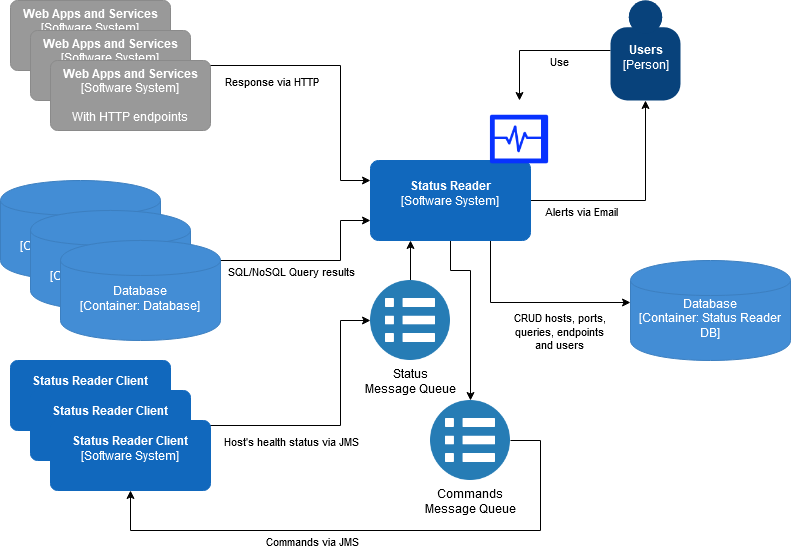

The diagram above was exported from draw.io. Its source (the exported page's mxGraphModel, read from the mxfile embedded in the PNG):
<mxGraphModel dx="1422" dy="763" grid="1" gridSize="10" guides="1" tooltips="1" connect="1" arrows="1" fold="1" page="1" pageScale="1" pageWidth="850" pageHeight="1100" math="0" shadow="0">
  <root>
    <mxCell id="0" />
    <mxCell id="1" parent="0" />
    <mxCell id="eEq2GFO60FCy8IVWtp4U-3" style="edgeStyle=orthogonalEdgeStyle;rounded=0;orthogonalLoop=1;jettySize=auto;html=1;exitX=1;exitY=0.5;exitDx=0;exitDy=0;exitPerimeter=0;entryX=0;entryY=0.25;entryDx=0;entryDy=0;entryPerimeter=0;" parent="1" source="eEq2GFO60FCy8IVWtp4U-8" target="eEq2GFO60FCy8IVWtp4U-2" edge="1">
      <mxGeometry relative="1" as="geometry">
        <Array as="points">
          <mxPoint x="370" y="105" />
          <mxPoint x="370" y="220" />
        </Array>
      </mxGeometry>
    </mxCell>
    <mxCell id="eEq2GFO60FCy8IVWtp4U-4" value="Response via HTTP" style="edgeLabel;html=1;align=center;verticalAlign=middle;resizable=0;points=[];" parent="eEq2GFO60FCy8IVWtp4U-3" vertex="1" connectable="0">
      <mxGeometry x="-0.1068" relative="1" as="geometry">
        <mxPoint x="-52" y="15" as="offset" />
      </mxGeometry>
    </mxCell>
    <object placeholders="1" c4Name="Web Apps and Services" c4Type="Software System" c4Description="With HTTP endpoints" label="&lt;b&gt;%c4Name%&lt;/b&gt;&lt;div&gt;[%c4Type%]&lt;/div&gt;&lt;br&gt;&lt;div&gt;%c4Description%&lt;/div&gt;" id="eEq2GFO60FCy8IVWtp4U-1">
      <mxCell style="rounded=1;whiteSpace=wrap;html=1;labelBackgroundColor=none;fillColor=#999999;fontColor=#ffffff;align=center;arcSize=10;strokeColor=#8A8A8A;metaEdit=1;metaData={&quot;c4Type&quot;:{&quot;editable&quot;:false}};points=[[0.25,0,0],[0.5,0,0],[0.75,0,0],[1,0.25,0],[1,0.5,0],[1,0.75,0],[0.75,1,0],[0.5,1,0],[0.25,1,0],[0,0.75,0],[0,0.5,0],[0,0.25,0]];" parent="1" vertex="1">
        <mxGeometry x="40" y="40" width="160" height="70" as="geometry" />
      </mxCell>
    </object>
    <mxCell id="eEq2GFO60FCy8IVWtp4U-16" style="edgeStyle=orthogonalEdgeStyle;rounded=0;orthogonalLoop=1;jettySize=auto;html=1;exitX=1;exitY=0.5;exitDx=0;exitDy=0;exitPerimeter=0;entryX=0.5;entryY=1;entryDx=0;entryDy=0;entryPerimeter=0;" parent="1" source="eEq2GFO60FCy8IVWtp4U-2" target="eEq2GFO60FCy8IVWtp4U-15" edge="1">
      <mxGeometry relative="1" as="geometry" />
    </mxCell>
    <mxCell id="eEq2GFO60FCy8IVWtp4U-17" value="Alerts via Email" style="edgeLabel;html=1;align=center;verticalAlign=middle;resizable=0;points=[];" parent="eEq2GFO60FCy8IVWtp4U-16" vertex="1" connectable="0">
      <mxGeometry x="-0.0791" y="-3" relative="1" as="geometry">
        <mxPoint x="-49" y="7" as="offset" />
      </mxGeometry>
    </mxCell>
    <mxCell id="eEq2GFO60FCy8IVWtp4U-28" style="edgeStyle=orthogonalEdgeStyle;rounded=0;orthogonalLoop=1;jettySize=auto;html=1;exitX=0.75;exitY=1;exitDx=0;exitDy=0;exitPerimeter=0;entryX=0;entryY=0.42;entryDx=0;entryDy=0;entryPerimeter=0;" parent="1" source="eEq2GFO60FCy8IVWtp4U-2" target="eEq2GFO60FCy8IVWtp4U-26" edge="1">
      <mxGeometry relative="1" as="geometry" />
    </mxCell>
    <mxCell id="eEq2GFO60FCy8IVWtp4U-29" value="CRUD hosts, ports,&lt;br&gt;queries, endpoints&lt;br&gt;and users" style="edgeLabel;html=1;align=center;verticalAlign=middle;resizable=0;points=[];" parent="eEq2GFO60FCy8IVWtp4U-28" vertex="1" connectable="0">
      <mxGeometry x="0.2866" y="-1" relative="1" as="geometry">
        <mxPoint y="27" as="offset" />
      </mxGeometry>
    </mxCell>
    <mxCell id="cuZpxr3jNK3Q4tRqYx5f-4" style="edgeStyle=orthogonalEdgeStyle;rounded=0;orthogonalLoop=1;jettySize=auto;html=1;exitX=0.5;exitY=1;exitDx=0;exitDy=0;exitPerimeter=0;entryX=0.5;entryY=0;entryDx=0;entryDy=0;" edge="1" parent="1" source="eEq2GFO60FCy8IVWtp4U-2" target="cuZpxr3jNK3Q4tRqYx5f-1">
      <mxGeometry relative="1" as="geometry">
        <Array as="points">
          <mxPoint x="480" y="310" />
          <mxPoint x="500" y="310" />
        </Array>
      </mxGeometry>
    </mxCell>
    <object placeholders="1" c4Name="Status Reader" c4Type="Software System" c4Description="" label="&lt;b&gt;%c4Name%&lt;/b&gt;&lt;div&gt;[%c4Type%]&lt;/div&gt;&lt;br&gt;&lt;div&gt;%c4Description%&lt;/div&gt;" id="eEq2GFO60FCy8IVWtp4U-2">
      <mxCell style="rounded=1;whiteSpace=wrap;html=1;labelBackgroundColor=none;fillColor=#1168BD;fontColor=#ffffff;align=center;arcSize=10;strokeColor=#1168BD;metaEdit=1;metaData={&quot;c4Type&quot;:{&quot;editable&quot;:false}};points=[[0.25,0,0],[0.5,0,0],[0.75,0,0],[1,0.25,0],[1,0.5,0],[1,0.75,0],[0.75,1,0],[0.5,1,0],[0.25,1,0],[0,0.75,0],[0,0.5,0],[0,0.25,0]];" parent="1" vertex="1">
        <mxGeometry x="400" y="200" width="160" height="80" as="geometry" />
      </mxCell>
    </object>
    <mxCell id="eEq2GFO60FCy8IVWtp4U-14" style="edgeStyle=orthogonalEdgeStyle;rounded=0;orthogonalLoop=1;jettySize=auto;html=1;exitX=0.5;exitY=0;exitDx=0;exitDy=0;entryX=0.25;entryY=1;entryDx=0;entryDy=0;entryPerimeter=0;" parent="1" source="eEq2GFO60FCy8IVWtp4U-6" target="eEq2GFO60FCy8IVWtp4U-2" edge="1">
      <mxGeometry relative="1" as="geometry" />
    </mxCell>
    <mxCell id="eEq2GFO60FCy8IVWtp4U-6" value="Status&lt;br&gt;Message Queue" style="shape=image;html=1;verticalAlign=top;verticalLabelPosition=bottom;labelBackgroundColor=#ffffff;imageAspect=0;aspect=fixed;image=https://cdn4.iconfinder.com/data/icons/web-ui-color/128/Menu2-128.png" parent="1" vertex="1">
      <mxGeometry x="400" y="320" width="80" height="80" as="geometry" />
    </mxCell>
    <object placeholders="1" c4Name="Status Reader Client" c4Type="Software System" c4Description="" label="&lt;b&gt;%c4Name%&lt;/b&gt;&lt;div&gt;[%c4Type%]&lt;/div&gt;&lt;br&gt;&lt;div&gt;%c4Description%&lt;/div&gt;" id="eEq2GFO60FCy8IVWtp4U-7">
      <mxCell style="rounded=1;whiteSpace=wrap;html=1;labelBackgroundColor=none;fillColor=#1168BD;fontColor=#ffffff;align=center;arcSize=10;strokeColor=#1168BD;metaEdit=1;metaData={&quot;c4Type&quot;:{&quot;editable&quot;:false}};points=[[0.25,0,0],[0.5,0,0],[0.75,0,0],[1,0.25,0],[1,0.5,0],[1,0.75,0],[0.75,1,0],[0.5,1,0],[0.25,1,0],[0,0.75,0],[0,0.5,0],[0,0.25,0]];" parent="1" vertex="1">
        <mxGeometry x="40" y="400" width="160" height="70" as="geometry" />
      </mxCell>
    </object>
    <object placeholders="1" c4Name="Web Apps and Services" c4Type="Software System" c4Description="With HTTP endpoints" label="&lt;b&gt;%c4Name%&lt;/b&gt;&lt;div&gt;[%c4Type%]&lt;/div&gt;&lt;br&gt;&lt;div&gt;%c4Description%&lt;/div&gt;" id="eEq2GFO60FCy8IVWtp4U-8">
      <mxCell style="rounded=1;whiteSpace=wrap;html=1;labelBackgroundColor=none;fillColor=#999999;fontColor=#ffffff;align=center;arcSize=10;strokeColor=#8A8A8A;metaEdit=1;metaData={&quot;c4Type&quot;:{&quot;editable&quot;:false}};points=[[0.25,0,0],[0.5,0,0],[0.75,0,0],[1,0.25,0],[1,0.5,0],[1,0.75,0],[0.75,1,0],[0.5,1,0],[0.25,1,0],[0,0.75,0],[0,0.5,0],[0,0.25,0]];" parent="1" vertex="1">
        <mxGeometry x="60" y="70" width="160" height="70" as="geometry" />
      </mxCell>
    </object>
    <object placeholders="1" c4Name="Web Apps and Services" c4Type="Software System" c4Description="With HTTP endpoints" label="&lt;b&gt;%c4Name%&lt;/b&gt;&lt;div&gt;[%c4Type%]&lt;/div&gt;&lt;br&gt;&lt;div&gt;%c4Description%&lt;/div&gt;" id="eEq2GFO60FCy8IVWtp4U-9">
      <mxCell style="rounded=1;whiteSpace=wrap;html=1;labelBackgroundColor=none;fillColor=#999999;fontColor=#ffffff;align=center;arcSize=10;strokeColor=#8A8A8A;metaEdit=1;metaData={&quot;c4Type&quot;:{&quot;editable&quot;:false}};points=[[0.25,0,0],[0.5,0,0],[0.75,0,0],[1,0.25,0],[1,0.5,0],[1,0.75,0],[0.75,1,0],[0.5,1,0],[0.25,1,0],[0,0.75,0],[0,0.5,0],[0,0.25,0]];" parent="1" vertex="1">
        <mxGeometry x="80" y="100" width="160" height="70" as="geometry" />
      </mxCell>
    </object>
    <object placeholders="1" c4Name="Status Reader Client" c4Type="Software System" c4Description="" label="&lt;b&gt;%c4Name%&lt;/b&gt;&lt;div&gt;[%c4Type%]&lt;/div&gt;&lt;br&gt;&lt;div&gt;%c4Description%&lt;/div&gt;" id="eEq2GFO60FCy8IVWtp4U-10">
      <mxCell style="rounded=1;whiteSpace=wrap;html=1;labelBackgroundColor=none;fillColor=#1168BD;fontColor=#ffffff;align=center;arcSize=10;strokeColor=#1168BD;metaEdit=1;metaData={&quot;c4Type&quot;:{&quot;editable&quot;:false}};points=[[0.25,0,0],[0.5,0,0],[0.75,0,0],[1,0.25,0],[1,0.5,0],[1,0.75,0],[0.75,1,0],[0.5,1,0],[0.25,1,0],[0,0.75,0],[0,0.5,0],[0,0.25,0]];" parent="1" vertex="1">
        <mxGeometry x="60" y="430" width="160" height="70" as="geometry" />
      </mxCell>
    </object>
    <mxCell id="eEq2GFO60FCy8IVWtp4U-12" style="edgeStyle=orthogonalEdgeStyle;rounded=0;orthogonalLoop=1;jettySize=auto;html=1;entryX=0;entryY=0.5;entryDx=0;entryDy=0;exitX=1;exitY=0.5;exitDx=0;exitDy=0;exitPerimeter=0;" parent="1" source="eEq2GFO60FCy8IVWtp4U-10" target="eEq2GFO60FCy8IVWtp4U-6" edge="1">
      <mxGeometry relative="1" as="geometry">
        <Array as="points">
          <mxPoint x="370" y="465" />
          <mxPoint x="370" y="360" />
        </Array>
      </mxGeometry>
    </mxCell>
    <mxCell id="eEq2GFO60FCy8IVWtp4U-13" value="Host's health status via JMS" style="edgeLabel;html=1;align=center;verticalAlign=middle;resizable=0;points=[];" parent="eEq2GFO60FCy8IVWtp4U-12" vertex="1" connectable="0">
      <mxGeometry x="-0.0773" y="1" relative="1" as="geometry">
        <mxPoint x="-31" y="16" as="offset" />
      </mxGeometry>
    </mxCell>
    <object placeholders="1" c4Name="Status Reader Client" c4Type="Software System" c4Description="" label="&lt;b&gt;%c4Name%&lt;/b&gt;&lt;div&gt;[%c4Type%]&lt;/div&gt;&lt;br&gt;&lt;div&gt;%c4Description%&lt;/div&gt;" id="eEq2GFO60FCy8IVWtp4U-11">
      <mxCell style="rounded=1;whiteSpace=wrap;html=1;labelBackgroundColor=none;fillColor=#1168BD;fontColor=#ffffff;align=center;arcSize=10;strokeColor=#1168BD;metaEdit=1;metaData={&quot;c4Type&quot;:{&quot;editable&quot;:false}};points=[[0.25,0,0],[0.5,0,0],[0.75,0,0],[1,0.25,0],[1,0.5,0],[1,0.75,0],[0.75,1,0],[0.5,1,0],[0.25,1,0],[0,0.75,0],[0,0.5,0],[0,0.25,0]];" parent="1" vertex="1">
        <mxGeometry x="80" y="460" width="160" height="70" as="geometry" />
      </mxCell>
    </object>
    <mxCell id="eEq2GFO60FCy8IVWtp4U-19" style="edgeStyle=orthogonalEdgeStyle;rounded=0;orthogonalLoop=1;jettySize=auto;html=1;exitX=0;exitY=0.5;exitDx=0;exitDy=0;exitPerimeter=0;entryX=0.5;entryY=0;entryDx=0;entryDy=0;" parent="1" source="eEq2GFO60FCy8IVWtp4U-15" target="eEq2GFO60FCy8IVWtp4U-18" edge="1">
      <mxGeometry relative="1" as="geometry" />
    </mxCell>
    <mxCell id="eEq2GFO60FCy8IVWtp4U-20" value="Use" style="edgeLabel;html=1;align=center;verticalAlign=middle;resizable=0;points=[];" parent="eEq2GFO60FCy8IVWtp4U-19" vertex="1" connectable="0">
      <mxGeometry x="-0.1489" relative="1" as="geometry">
        <mxPoint x="8" y="10" as="offset" />
      </mxGeometry>
    </mxCell>
    <object placeholders="1" c4Name="Users" c4Type="Person" c4Description="" label="&lt;b&gt;%c4Name%&lt;/b&gt;&lt;div&gt;[%c4Type%]&lt;/div&gt;&lt;br&gt;&lt;div&gt;%c4Description%&lt;/div&gt;" id="eEq2GFO60FCy8IVWtp4U-15">
      <mxCell style="html=1;dashed=0;whitespace=wrap;fillColor=#08427b;strokeColor=none;fontColor=#ffffff;shape=mxgraph.c4.person;align=center;metaEdit=1;points=[[0.5,0,0],[1,0.5,0],[1,0.75,0],[0.75,1,0],[0.5,1,0],[0.25,1,0],[0,0.75,0],[0,0.5,0]];metaData={&quot;c4Type&quot;:{&quot;editable&quot;:false}};" parent="1" vertex="1">
        <mxGeometry x="640" y="40" width="70" height="100" as="geometry" />
      </mxCell>
    </object>
    <mxCell id="eEq2GFO60FCy8IVWtp4U-18" value="" style="shape=image;html=1;verticalAlign=top;verticalLabelPosition=bottom;labelBackgroundColor=#ffffff;imageAspect=0;aspect=fixed;image=https://cdn0.iconfinder.com/data/icons/ui-essence/32/_83ui-128.png" parent="1" vertex="1">
      <mxGeometry x="510" y="140" width="78" height="78" as="geometry" />
    </mxCell>
    <object placeholders="1" c4Type="Database" c4Technology="Database" c4Description="" label="%c4Type%&lt;div&gt;[Container:&amp;nbsp;%c4Technology%]&lt;/div&gt;&lt;br&gt;&lt;div&gt;%c4Description%&lt;/div&gt;" id="eEq2GFO60FCy8IVWtp4U-21">
      <mxCell style="shape=cylinder;whiteSpace=wrap;html=1;boundedLbl=1;rounded=0;labelBackgroundColor=none;fillColor=#438DD5;fontSize=12;fontColor=#ffffff;align=center;strokeColor=#3C7FC0;metaEdit=1;points=[[0.5,0,0],[1,0.25,0],[1,0.5,0],[1,0.75,0],[0.5,1,0],[0,0.75,0],[0,0.5,0],[0,0.25,0]];metaData={&quot;c4Type&quot;:{&quot;editable&quot;:false}};" parent="1" vertex="1">
        <mxGeometry x="30" y="220" width="160" height="100" as="geometry" />
      </mxCell>
    </object>
    <mxCell id="eEq2GFO60FCy8IVWtp4U-23" style="edgeStyle=orthogonalEdgeStyle;rounded=0;orthogonalLoop=1;jettySize=auto;html=1;exitX=1;exitY=0.5;exitDx=0;exitDy=0;exitPerimeter=0;entryX=0;entryY=0.75;entryDx=0;entryDy=0;entryPerimeter=0;" parent="1" source="eEq2GFO60FCy8IVWtp4U-22" target="eEq2GFO60FCy8IVWtp4U-2" edge="1">
      <mxGeometry relative="1" as="geometry">
        <Array as="points">
          <mxPoint x="370" y="300" />
          <mxPoint x="370" y="260" />
        </Array>
      </mxGeometry>
    </mxCell>
    <mxCell id="eEq2GFO60FCy8IVWtp4U-25" value="SQL/NoSQL Query results" style="edgeLabel;html=1;align=center;verticalAlign=middle;resizable=0;points=[];" parent="eEq2GFO60FCy8IVWtp4U-23" vertex="1" connectable="0">
      <mxGeometry x="0.3182" y="2" relative="1" as="geometry">
        <mxPoint x="-45" y="12" as="offset" />
      </mxGeometry>
    </mxCell>
    <object placeholders="1" c4Type="Database" c4Technology="Database" c4Description="" label="%c4Type%&lt;div&gt;[Container:&amp;nbsp;%c4Technology%]&lt;/div&gt;&lt;br&gt;&lt;div&gt;%c4Description%&lt;/div&gt;" id="eEq2GFO60FCy8IVWtp4U-22">
      <mxCell style="shape=cylinder;whiteSpace=wrap;html=1;boundedLbl=1;rounded=0;labelBackgroundColor=none;fillColor=#438DD5;fontSize=12;fontColor=#ffffff;align=center;strokeColor=#3C7FC0;metaEdit=1;points=[[0.5,0,0],[1,0.25,0],[1,0.5,0],[1,0.75,0],[0.5,1,0],[0,0.75,0],[0,0.5,0],[0,0.25,0]];metaData={&quot;c4Type&quot;:{&quot;editable&quot;:false}};" parent="1" vertex="1">
        <mxGeometry x="60" y="250" width="160" height="100" as="geometry" />
      </mxCell>
    </object>
    <object placeholders="1" c4Type="Database" c4Technology="Database" c4Description="" label="%c4Type%&lt;div&gt;[Container:&amp;nbsp;%c4Technology%]&lt;/div&gt;&lt;br&gt;&lt;div&gt;%c4Description%&lt;/div&gt;" id="eEq2GFO60FCy8IVWtp4U-24">
      <mxCell style="shape=cylinder;whiteSpace=wrap;html=1;boundedLbl=1;rounded=0;labelBackgroundColor=none;fillColor=#438DD5;fontSize=12;fontColor=#ffffff;align=center;strokeColor=#3C7FC0;metaEdit=1;points=[[0.5,0,0],[1,0.25,0],[1,0.5,0],[1,0.75,0],[0.5,1,0],[0,0.75,0],[0,0.5,0],[0,0.25,0]];metaData={&quot;c4Type&quot;:{&quot;editable&quot;:false}};" parent="1" vertex="1">
        <mxGeometry x="90" y="280" width="160" height="100" as="geometry" />
      </mxCell>
    </object>
    <object placeholders="1" c4Type="Database" c4Technology="Status Reader DB" c4Description="" label="%c4Type%&lt;div&gt;[Container:&amp;nbsp;%c4Technology%]&lt;/div&gt;&lt;br&gt;&lt;div&gt;%c4Description%&lt;/div&gt;" id="eEq2GFO60FCy8IVWtp4U-26">
      <mxCell style="shape=cylinder;whiteSpace=wrap;html=1;boundedLbl=1;rounded=0;labelBackgroundColor=none;fillColor=#438DD5;fontSize=12;fontColor=#ffffff;align=center;strokeColor=#3C7FC0;metaEdit=1;points=[[0.5,0,0],[1,0.25,0],[1,0.5,0],[1,0.75,0],[0.5,1,0],[0,0.75,0],[0,0.5,0],[0,0.25,0]];metaData={&quot;c4Type&quot;:{&quot;editable&quot;:false}};" parent="1" vertex="1">
        <mxGeometry x="660" y="300" width="160" height="100" as="geometry" />
      </mxCell>
    </object>
    <mxCell id="cuZpxr3jNK3Q4tRqYx5f-5" style="edgeStyle=orthogonalEdgeStyle;rounded=0;orthogonalLoop=1;jettySize=auto;html=1;exitX=1;exitY=0.5;exitDx=0;exitDy=0;entryX=0.5;entryY=1;entryDx=0;entryDy=0;entryPerimeter=0;" edge="1" parent="1" source="cuZpxr3jNK3Q4tRqYx5f-1" target="eEq2GFO60FCy8IVWtp4U-11">
      <mxGeometry relative="1" as="geometry">
        <mxPoint x="540" y="410" as="sourcePoint" />
        <Array as="points">
          <mxPoint x="570" y="480" />
          <mxPoint x="570" y="570" />
          <mxPoint x="160" y="570" />
        </Array>
      </mxGeometry>
    </mxCell>
    <mxCell id="cuZpxr3jNK3Q4tRqYx5f-6" value="Commands via JMS" style="edgeLabel;html=1;align=center;verticalAlign=middle;resizable=0;points=[];" vertex="1" connectable="0" parent="cuZpxr3jNK3Q4tRqYx5f-5">
      <mxGeometry x="0.0783" y="5" relative="1" as="geometry">
        <mxPoint x="-42" y="5" as="offset" />
      </mxGeometry>
    </mxCell>
    <mxCell id="cuZpxr3jNK3Q4tRqYx5f-1" value="Commands&lt;br&gt;Message Queue" style="shape=image;html=1;verticalAlign=top;verticalLabelPosition=bottom;labelBackgroundColor=#ffffff;imageAspect=0;aspect=fixed;image=https://cdn4.iconfinder.com/data/icons/web-ui-color/128/Menu2-128.png" vertex="1" parent="1">
      <mxGeometry x="460" y="440" width="80" height="80" as="geometry" />
    </mxCell>
  </root>
</mxGraphModel>